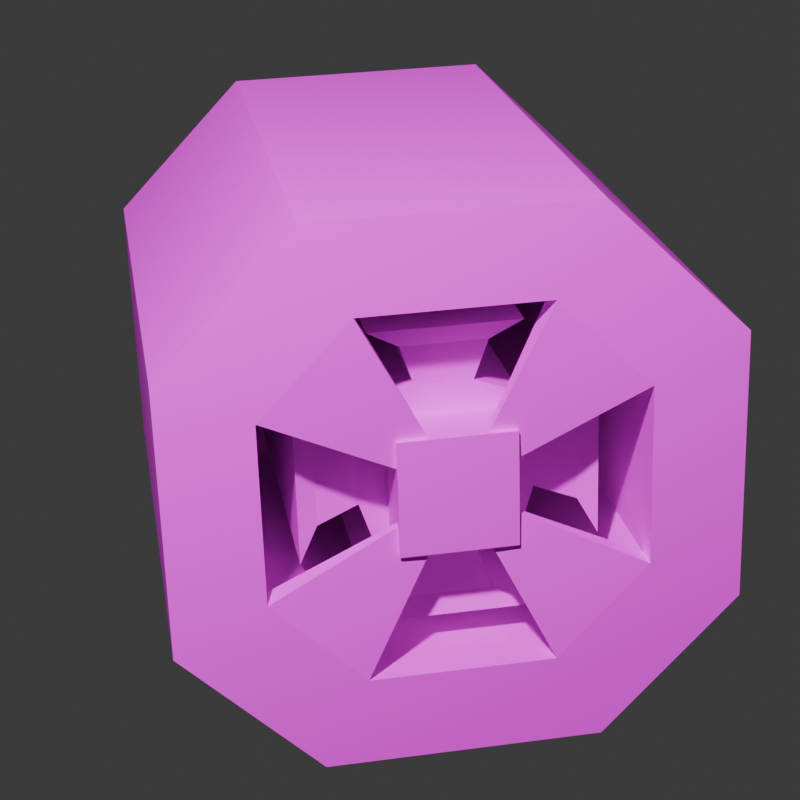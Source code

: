 # Source: motor.blend  (saved by Blender 4.2.66; exported with 4.5.12 LTS)
import bpy
from mathutils import Matrix  # noqa: F401  (used for matrix-valued properties, if any)

bpy.ops.wm.read_factory_settings(use_empty=True)
scene = bpy.context.scene
scene.name = 'Scene'

# ---- collections
col_collection = bpy.data.collections.new('Collection'); scene.collection.children.link(col_collection)

# ---- images (referenced by path relative to the original .blend; pixels are not part of the script)
import os
ASSET_DIR = os.environ.get("B2B_ASSET_DIR", "")  # directory of the original .blend (textures are referenced by path, not embedded)
HERE = os.path.dirname(os.path.abspath(__file__))  # packed textures are extracted next to this script under _unpacked/

def load_image(name, relpath, width, height, colorspace="sRGB"):
    """Load a texture the original file referenced (path relative to the .blend, or extracted next to this script)."""
    p = next((c for c in (os.path.join(HERE, relpath), os.path.join(ASSET_DIR, relpath)) if relpath and os.path.exists(c)), "")
    if p:
        img = bpy.data.images.load(p, check_existing=True)
        img.name = name
    else:  # same state as the original file: an image datablock whose file is absent (Cycles renders it pink)
        img = bpy.data.images.new(name, width, height)
        img.source = "FILE"
        img.filepath = "//" + (relpath or name)
    img.colorspace_settings.name = colorspace
    return img
img_motor_png = load_image('motor.png', 'motor.png', 1024, 1024, 'sRGB')

# ---- materials (node trees are filled in below, after node groups)
mat_material = bpy.data.materials.new('Material')
mat_material.alpha_threshold = 0.0
mat_material.roughness = 0.5
mat_material.line_color = (0.0, 0.0, 0.0, 1.0)
mat_material_002 = bpy.data.materials.new('Material.002')

# ---- material node trees
mat_material.use_nodes = True; mat_material.node_tree.nodes.clear()
_N = mat_material.node_tree.nodes; _L = mat_material.node_tree.links
n0 = _N.new('ShaderNodeOutputMaterial'); n0.name = 'Material Output'; n0.location = (300, 300)
n1 = _N.new('ShaderNodeBsdfPrincipled'); n1.name = 'Principled BSDF'; n1.location = (10, 300)
n1.inputs[3].default_value = 1.45
n2 = _N.new('ShaderNodeTexImage'); n2.name = 'Image Texture'; n2.location = (-352, 220)
n2.image = img_motor_png
n2.interpolation = 'Closest'
_L.new(n1.outputs[0], n0.inputs[0])
_L.new(n2.outputs[0], n1.inputs[0])
n0.is_active_output = True
mat_material_002.use_nodes = True; mat_material_002.node_tree.nodes.clear()
_N = mat_material_002.node_tree.nodes; _L = mat_material_002.node_tree.links
n0 = _N.new('ShaderNodeBsdfPrincipled'); n0.name = 'Principled BSDF'; n0.location = (10, 300)
n1 = _N.new('ShaderNodeOutputMaterial'); n1.name = 'Material Output'; n1.location = (300, 300)
n2 = _N.new('ShaderNodeTexImage'); n2.name = 'Image Texture'; n2.location = (-397, 229)
n2.image = img_motor_png
_L.new(n0.outputs[0], n1.inputs[0])
_L.new(n2.outputs[0], n0.inputs[0])
n1.is_active_output = True

# ---- world
world_world = bpy.data.worlds.new('World'); scene.world = world_world
world_world.use_nodes = True; world_world.node_tree.nodes.clear()
_N = world_world.node_tree.nodes; _L = world_world.node_tree.links
n0 = _N.new('ShaderNodeOutputWorld'); n0.name = 'World Output'; n0.location = (300, 300)
n1 = _N.new('ShaderNodeBackground'); n1.name = 'Background'; n1.location = (10, 300)
n1.inputs[0].default_value = (0.05088, 0.05088, 0.05088, 1.0)
_L.new(n1.outputs[0], n0.inputs[0])
n0.is_active_output = True
world_world.color = (0.05088, 0.05088, 0.05088)
world_world.sun_shadow_jitter_overblur = 0.0

# ---- cameras
cam_camera = bpy.data.cameras.new('Camera')
cam_camera.clip_end = 100.0
cam_camera.lens = 84.26
cam_camera.ortho_scale = 7.314

# ---- lights
light_light = bpy.data.lights.new('Light', 'POINT')
light_light.energy = 1000.0
light_light.shadow_soft_size = 0.1

# ---- meshes
me_cube = bpy.data.meshes.new('Cube')
me_cube.from_pydata([(0.5734, -0.67, 0.0), (0.5734, 0.67, 0.0), (0.5734, 0.0, -0.67), (0.5734, 0.0, 0.67), (0.5734, 0.0, 0.0), (-1.0, -0.5, -1.0), (1.0, -0.5, 1.0), (-1.0, -0.335, -0.67), (0.5734, -0.335, -0.67), (-1.0, -0.5, 1.0), (1.0, -0.5, -1.0), (-1.0, -0.335, 0.67), (0.5734, -0.335, 0.67), (0.5734, -0.335, 0.0), (-1.0, 0.5, 1.0), (1.0, 0.5, -1.0), (-1.0, 0.335, 0.67), (0.5734, 0.335, 0.67), (0.5734, 0.335, 0.0), (-1.0, 0.5, -1.0), (1.0, 0.5, 1.0), (-1.0, 0.335, -0.67), (0.5734, 0.335, -0.67), (-1.0, -1.0, 0.5), (-1.0, -0.67, 0.335), (0.5734, -0.67, 0.335), (1.0, 1.0, 0.5), (1.0, -1.0, 0.5), (-1.0, 1.0, 0.5), (-1.0, 0.67, 0.335), (0.5734, 0.67, 0.335), (0.5734, 0.0, 0.335), (0.5734, -0.335, 0.335), (1.0, -0.5, 0.5), (1.0, 0.5, 0.5), (0.5734, 0.335, 0.335), (1.0, 1.0, -0.5), (1.0, -1.0, -0.5), (-1.0, 1.0, -0.5), (-1.0, 0.67, -0.335), (0.5734, 0.67, -0.335), (-1.0, -1.0, -0.5), (-1.0, -0.67, -0.335), (0.5734, -0.67, -0.335), (0.5734, 0.0, -0.335), (0.5734, -0.335, -0.335), (1.0, -0.5, -0.5), (1.0, 0.5, -0.5), (0.5734, 0.335, -0.335), (-0.9047, 0.335, 0.67), (-0.9047, 0.67, 0.335), (-0.9047, -0.335, 0.67), (-0.9047, -0.67, 0.335), (-0.9047, -0.335, -0.67), (-0.9047, -0.67, -0.335), (-0.9047, 0.335, -0.67), (-0.9047, 0.67, -0.335), (-0.959, -0.1466, 0.07194), (-0.959, -0.07681, 0.1417), (-0.9392, -0.07681, -0.1373), (-0.959, -0.07681, -0.1373), (-0.9392, -0.07681, 0.1417), (-0.959, 0.1324, -0.06755), (-0.959, 0.06268, -0.1373), (-0.9392, 0.06268, 0.1417), (-0.959, 0.06268, 0.1417), (-0.9392, 0.06268, -0.1373), (-0.959, 0.1324, 0.07194), (-0.9392, -0.1466, 0.07194), (-0.9392, 0.1324, 0.07194), (-0.959, -0.1466, -0.06755), (-0.9392, 0.1324, -0.06755), (-0.9392, -0.1466, -0.06755)], [], [(41, 10, 37), (35, 17, 30), (20, 28, 14), (33, 6, 27), (26, 38, 28), (23, 11, 24), (38, 21, 39), (28, 39, 29), (14, 29, 16), (49, 65, 64), (51, 58, 11), (1, 50, 56), (54, 59, 72), (0, 54, 52), (2, 55, 53), (41, 24, 42), (9, 16, 11), (23, 37, 27), (34, 36, 26), (18, 40, 48), (5, 15, 10), (13, 44, 45), (24, 58, 57), (19, 7, 21), (27, 46, 33), (6, 14, 9), (12, 31, 32), (5, 42, 7), (25, 12, 32), (0, 45, 43), (6, 34, 20), (6, 23, 27), (26, 20, 34), (47, 10, 15), (4, 48, 44), (3, 35, 31), (31, 18, 4), (33, 47, 34), (25, 13, 0), (32, 4, 13), (35, 1, 18), (44, 22, 2), (36, 47, 15), (8, 43, 45), (45, 2, 8), (22, 48, 40), (10, 46, 37), (36, 19, 38), (3, 51, 49), (49, 30, 17), (52, 12, 25), (53, 43, 8), (56, 22, 40), (57, 61, 68), (62, 66, 71), (65, 69, 64), (60, 72, 59), (49, 69, 50), (42, 60, 7), (55, 71, 66), (21, 62, 39), (52, 57, 68), (55, 63, 21), (56, 62, 71), (52, 61, 51), (50, 67, 29), (53, 60, 59), (54, 70, 42), (16, 67, 65), (41, 5, 10), (20, 26, 28), (26, 36, 38), (23, 9, 11), (38, 19, 21), (28, 38, 39), (14, 28, 29), (49, 16, 65), (51, 61, 58), (1, 30, 50), (50, 29, 39), (56, 40, 1), (50, 39, 56), (54, 53, 59), (0, 43, 54), (54, 42, 24), (52, 25, 0), (54, 24, 52), (2, 22, 55), (55, 21, 7), (53, 8, 2), (55, 7, 53), (41, 23, 24), (9, 14, 16), (23, 41, 37), (34, 47, 36), (18, 1, 40), (5, 19, 15), (13, 4, 44), (24, 11, 58), (19, 5, 7), (27, 37, 46), (6, 20, 14), (12, 3, 31), (5, 41, 42), (0, 13, 45), (6, 33, 34), (6, 9, 23), (47, 46, 10), (4, 18, 48), (3, 17, 35), (31, 35, 18), (33, 46, 47), (25, 32, 13), (32, 31, 4), (35, 30, 1), (44, 48, 22), (45, 44, 2), (36, 15, 19), (3, 12, 51), (51, 11, 16), (49, 17, 3), (51, 16, 49), (49, 50, 30), (52, 51, 12), (53, 54, 43), (56, 55, 22), (57, 58, 61), (62, 63, 66), (65, 67, 69), (60, 70, 72), (49, 64, 69), (42, 70, 60), (55, 56, 71), (21, 63, 62), (52, 24, 57), (55, 66, 63), (56, 39, 62), (52, 68, 61), (50, 69, 67), (53, 7, 60), (54, 72, 70), (16, 29, 67)])
_uv = me_cube.uv_layers.new(name='UVMap')
_uv.uv.foreach_set('vector', [0.6807, 0.06088, 0.5938, 0.9, 0.5938, 0.06088, 0.1125, 0.6483, 0.1129, 0.7798, 0.09326, 0.6496, 0.6807, 0.06088, 0.5938, 0.9, 0.5938, 0.06088, 0.6127, 0.6879, 0.6127, 0.8963, 0.5879, 0.6879, 0.6807, 0.06088, 0.5938, 0.9, 0.5938, 0.06088, 0.6648, 0.7885, 0.5945, 0.8504, 0.6814, 0.8504, 0.6648, 0.7885, 0.5945, 0.8504, 0.6814, 0.8504, 0.6648, 0.7885, 0.5945, 0.8504, 0.6814, 0.8504, 0.6648, 0.7885, 0.5945, 0.8504, 0.6814, 0.8504, 0.589, 0.8671, 0.589, 0.8978, 0.589, 0.8671, 0.6879, 0.8671, 0.6879, 0.8978, 0.6879, 0.8978, 0.589, 0.8365, 0.6879, 0.8671, 0.589, 0.8671, 0.589, 0.8671, 0.6879, 0.8671, 0.589, 0.8671, 0.589, 0.8365, 0.6879, 0.8671, 0.589, 0.8671, 0.589, 0.8365, 0.6879, 0.8671, 0.589, 0.8671, 0.6648, 0.7885, 0.5945, 0.8504, 0.6814, 0.8504, 0.6648, 0.7885, 0.5945, 0.8504, 0.6814, 0.8504, 0.6807, 0.06088, 0.5938, 0.9, 0.5938, 0.06088, 0.6622, 0.6879, 0.6869, 0.2712, 0.6869, 0.6879, 0.1122, 0.5127, 0.09187, 0.3719, 0.1118, 0.3728, 0.6807, 0.06088, 0.5938, 0.9, 0.5938, 0.06088, 0.1504, 0.5121, 0.1314, 0.3736, 0.1506, 0.3745, 0.6814, 0.8504, 0.5945, 0.8504, 0.6814, 0.8504, 0.6648, 0.7885, 0.5945, 0.8504, 0.6814, 0.8504, 0.5879, 0.6879, 0.6127, 0.2712, 0.6127, 0.6879, 0.6807, 0.06088, 0.5938, 0.9, 0.5938, 0.06088, 0.15, 0.7753, 0.1315, 0.647, 0.1502, 0.6457, 0.6648, 0.7885, 0.5945, 0.8504, 0.6814, 0.8504, 0.1687, 0.6444, 0.15, 0.7753, 0.1502, 0.6457, 0.1691, 0.5119, 0.1506, 0.3745, 0.1696, 0.3753, 0.6127, 0.8963, 0.6622, 0.6879, 0.6622, 0.8963, 0.5935, 0.06317, 0.681, 0.8977, 0.5937, 0.8994, 0.6869, 0.6879, 0.6622, 0.8963, 0.6622, 0.6879, 0.6622, 0.2712, 0.6127, 0.06285, 0.6622, 0.06285, 0.1314, 0.5124, 0.1118, 0.3728, 0.1314, 0.3736, 0.1316, 0.7776, 0.1125, 0.6483, 0.1315, 0.647, 0.1315, 0.647, 0.1122, 0.5127, 0.1314, 0.5124, 0.6127, 0.6879, 0.6622, 0.2712, 0.6622, 0.6879, 0.1687, 0.6444, 0.1504, 0.5121, 0.1691, 0.5119, 0.1502, 0.6457, 0.1314, 0.5124, 0.1504, 0.5121, 0.1125, 0.6483, 0.09257, 0.5129, 0.1122, 0.5127, 0.1314, 0.3736, 0.1114, 0.2285, 0.1313, 0.2305, 0.6869, 0.2712, 0.6622, 0.2712, 0.6622, 0.06285, 0.1508, 0.2324, 0.1696, 0.3753, 0.1506, 0.3745, 0.1506, 0.3745, 0.1313, 0.2305, 0.1508, 0.2324, 0.1114, 0.2285, 0.1118, 0.3728, 0.09187, 0.3719, 0.6127, 0.06285, 0.6127, 0.2712, 0.5879, 0.2712, 0.6807, 0.06088, 0.5938, 0.9, 0.5938, 0.06088, 0.589, 0.8365, 0.6879, 0.8671, 0.589, 0.8671, 0.6879, 0.8671, 0.589, 0.8365, 0.6879, 0.8365, 0.6879, 0.8671, 0.589, 0.8365, 0.6879, 0.8365, 0.6879, 0.8671, 0.589, 0.8365, 0.6879, 0.8365, 0.6879, 0.8671, 0.589, 0.8365, 0.6879, 0.8365, 0.6879, 0.8978, 0.589, 0.8671, 0.6879, 0.8671, 0.6879, 0.8978, 0.589, 0.8671, 0.6879, 0.8671, 0.6879, 0.8978, 0.589, 0.8671, 0.6879, 0.8671, 0.6879, 0.8978, 0.589, 0.8671, 0.6879, 0.8671, 0.6879, 0.8671, 0.589, 0.8671, 0.589, 0.8671, 0.5945, 0.8504, 0.6814, 0.8504, 0.6814, 0.8504, 0.589, 0.8671, 0.6879, 0.8671, 0.589, 0.8671, 0.5945, 0.8504, 0.6814, 0.8504, 0.6814, 0.8504, 0.589, 0.8671, 0.589, 0.8978, 0.589, 0.8671, 0.6879, 0.8671, 0.6879, 0.8978, 0.6879, 0.8978, 0.589, 0.8671, 0.589, 0.8978, 0.589, 0.8671, 0.6879, 0.8671, 0.589, 0.8671, 0.589, 0.8671, 0.6879, 0.8671, 0.6879, 0.8978, 0.6879, 0.8978, 0.589, 0.8671, 0.589, 0.8978, 0.589, 0.8671, 0.6879, 0.8671, 0.6879, 0.8978, 0.6879, 0.8978, 0.6814, 0.8504, 0.5945, 0.8504, 0.6814, 0.8504, 0.6807, 0.06088, 0.6807, 0.9, 0.5938, 0.9, 0.6807, 0.06088, 0.6807, 0.9, 0.5938, 0.9, 0.6807, 0.06088, 0.6807, 0.9, 0.5938, 0.9, 0.6648, 0.7885, 0.6111, 0.7885, 0.5945, 0.8504, 0.6648, 0.7885, 0.6111, 0.7885, 0.5945, 0.8504, 0.6648, 0.7885, 0.6111, 0.7885, 0.5945, 0.8504, 0.6648, 0.7885, 0.6111, 0.7885, 0.5945, 0.8504, 0.589, 0.8671, 0.589, 0.8978, 0.589, 0.8978, 0.6879, 0.8671, 0.6879, 0.8671, 0.6879, 0.8978, 0.589, 0.8365, 0.6879, 0.8365, 0.6879, 0.8671, 0.6879, 0.8671, 0.6879, 0.8978, 0.589, 0.8978, 0.589, 0.8671, 0.589, 0.8365, 0.589, 0.8365, 0.6879, 0.8671, 0.589, 0.8978, 0.589, 0.8671, 0.589, 0.8671, 0.6879, 0.8671, 0.6879, 0.8671, 0.589, 0.8365, 0.6879, 0.8365, 0.6879, 0.8671, 0.6879, 0.8671, 0.6879, 0.8978, 0.589, 0.8978, 0.589, 0.8671, 0.589, 0.8365, 0.589, 0.8365, 0.6879, 0.8671, 0.589, 0.8978, 0.589, 0.8671, 0.589, 0.8365, 0.6879, 0.8365, 0.6879, 0.8671, 0.6879, 0.8671, 0.6879, 0.8978, 0.589, 0.8978, 0.589, 0.8671, 0.589, 0.8365, 0.589, 0.8365, 0.6879, 0.8671, 0.589, 0.8978, 0.589, 0.8671, 0.6648, 0.7885, 0.6111, 0.7885, 0.5945, 0.8504, 0.6648, 0.7885, 0.6111, 0.7885, 0.5945, 0.8504, 0.6807, 0.06088, 0.6807, 0.9, 0.5938, 0.9, 0.6622, 0.6879, 0.6622, 0.2712, 0.6869, 0.2712, 0.1122, 0.5127, 0.09257, 0.5129, 0.09187, 0.3719, 0.6807, 0.06088, 0.6807, 0.9, 0.5938, 0.9, 0.1504, 0.5121, 0.1314, 0.5124, 0.1314, 0.3736, 0.6814, 0.8504, 0.5945, 0.8504, 0.5945, 0.8504, 0.6648, 0.7885, 0.6111, 0.7885, 0.5945, 0.8504, 0.5879, 0.6879, 0.5879, 0.2712, 0.6127, 0.2712, 0.6807, 0.06088, 0.6807, 0.9, 0.5938, 0.9, 0.15, 0.7753, 0.1316, 0.7776, 0.1315, 0.647, 0.6648, 0.7885, 0.6111, 0.7885, 0.5945, 0.8504, 0.1691, 0.5119, 0.1504, 0.5121, 0.1506, 0.3745, 0.6127, 0.8963, 0.6127, 0.6879, 0.6622, 0.6879, 0.5935, 0.06317, 0.6808, 0.06147, 0.681, 0.8977, 0.6622, 0.2712, 0.6127, 0.2712, 0.6127, 0.06285, 0.1314, 0.5124, 0.1122, 0.5127, 0.1118, 0.3728, 0.1316, 0.7776, 0.1129, 0.7798, 0.1125, 0.6483, 0.1315, 0.647, 0.1125, 0.6483, 0.1122, 0.5127, 0.6127, 0.6879, 0.6127, 0.2712, 0.6622, 0.2712, 0.1687, 0.6444, 0.1502, 0.6457, 0.1504, 0.5121, 0.1502, 0.6457, 0.1315, 0.647, 0.1314, 0.5124, 0.1125, 0.6483, 0.09326, 0.6496, 0.09257, 0.5129, 0.1314, 0.3736, 0.1118, 0.3728, 0.1114, 0.2285, 0.1506, 0.3745, 0.1314, 0.3736, 0.1313, 0.2305, 0.6807, 0.06088, 0.6807, 0.9, 0.5938, 0.9, 0.589, 0.8365, 0.6879, 0.8365, 0.6879, 0.8671, 0.6879, 0.8671, 0.6879, 0.8978, 0.589, 0.8978, 0.589, 0.8671, 0.589, 0.8365, 0.589, 0.8365, 0.6879, 0.8671, 0.589, 0.8978, 0.589, 0.8671, 0.6879, 0.8671, 0.589, 0.8671, 0.589, 0.8365, 0.6879, 0.8671, 0.589, 0.8671, 0.589, 0.8365, 0.6879, 0.8671, 0.589, 0.8671, 0.589, 0.8365, 0.6879, 0.8671, 0.589, 0.8671, 0.589, 0.8365, 0.6879, 0.8978, 0.589, 0.8978, 0.589, 0.8671, 0.6879, 0.8978, 0.589, 0.8978, 0.589, 0.8671, 0.6879, 0.8978, 0.589, 0.8978, 0.589, 0.8671, 0.6879, 0.8978, 0.589, 0.8978, 0.589, 0.8671, 0.6879, 0.8671, 0.6879, 0.8671, 0.589, 0.8671, 0.5945, 0.8504, 0.5945, 0.8504, 0.6814, 0.8504, 0.589, 0.8671, 0.6879, 0.8671, 0.6879, 0.8671, 0.5945, 0.8504, 0.5945, 0.8504, 0.6814, 0.8504, 0.589, 0.8671, 0.589, 0.8978, 0.589, 0.8978, 0.6879, 0.8671, 0.6879, 0.8671, 0.6879, 0.8978, 0.589, 0.8671, 0.589, 0.8978, 0.589, 0.8978, 0.6879, 0.8671, 0.6879, 0.8671, 0.589, 0.8671, 0.6879, 0.8671, 0.6879, 0.8671, 0.6879, 0.8978, 0.589, 0.8671, 0.589, 0.8978, 0.589, 0.8978, 0.6879, 0.8671, 0.6879, 0.8671, 0.6879, 0.8978, 0.6814, 0.8504, 0.5945, 0.8504, 0.5945, 0.8504])
me_cube.materials.append(mat_material)
me_cube.use_mirror_vertex_groups = False
me_cube.update()
me_cube_003 = bpy.data.meshes.new('Cube.003')
me_cube_003.from_pydata([(-0.7576, -0.2626, -0.261), (-0.7576, -0.2626, 0.2597), (-0.7576, 0.2626, -0.261), (-0.7576, 0.2626, 0.2597), (0.5045, -0.2626, -0.261), (0.5045, -0.2626, 0.2597), (0.5045, 0.2626, -0.261), (0.5045, 0.2626, 0.2597), (-0.7576, -0.3124, -0.1074), (-0.7576, -0.3124, 0.1062), (-0.7576, 0.3124, 0.1062), (-0.7576, 0.3124, -0.1074), (0.5045, 0.3124, 0.1062), (0.5045, 0.3124, -0.1074), (0.5045, -0.3124, 0.1062), (0.5045, -0.3124, -0.1074), (-0.7576, 0.1041, -0.321), (-0.7576, -0.1041, -0.321), (-0.7576, -0.1041, 0.3198), (-0.7576, 0.1041, 0.3198), (0.5045, -0.1041, -0.321), (0.5045, 0.1041, -0.321), (0.5045, 0.1041, 0.3198), (0.5045, -0.1041, 0.3198), (0.5045, 0.1041, -0.1074), (0.5045, -0.1041, -0.1074), (0.5045, 0.1041, 0.1062), (0.5045, -0.1041, 0.1062), (-0.7576, -0.2083, -0.2143), (-0.7576, 0.2083, -0.2143), (-0.7576, -0.2083, 0.2131), (-0.7576, 0.2083, 0.2131), (-0.7819, -0.4632, -0.1611), (-0.7819, -0.4632, 0.1557), (-0.7819, 0.4632, 0.1557), (-0.7819, 0.4632, -0.1611), (0.5288, 0.4632, 0.1557), (0.5288, 0.4632, -0.1611), (0.5288, -0.4632, 0.1557), (0.5288, -0.4632, -0.1611), (-0.7819, 0.1544, -0.4779), (-0.7819, -0.1544, -0.4779), (-0.7819, -0.1544, 0.4725), (-0.7819, 0.1544, 0.4725), (0.5288, -0.1544, -0.4779), (0.5288, 0.1544, -0.4779), (0.5288, 0.1544, 0.4725), (0.5288, -0.1544, 0.4725), (-0.811, -0.5323, -0.29), (-0.811, -0.5323, 0.2847), (-0.811, 0.5323, 0.2847), (-0.811, 0.5323, -0.29), (0.5578, 0.5323, 0.2847), (0.5578, 0.5323, -0.29), (0.5578, -0.5323, 0.2847), (0.5578, -0.5323, -0.29), (-0.811, 0.2704, -0.5487), (-0.811, -0.2704, -0.5487), (-0.811, -0.2704, 0.5433), (-0.811, 0.2704, 0.5433), (0.5578, -0.2704, -0.5487), (0.5578, 0.2704, -0.5487), (0.5578, 0.2704, 0.5433), (0.5578, -0.2704, 0.5433), (-0.9865, -0.2083, -0.2143), (-0.9865, 0.2083, -0.2143), (-0.9865, -0.2083, 0.2131), (-0.9865, 0.2083, 0.2131)], [], [(31, 3, 10), (3, 12, 10), (27, 5, 14), (5, 9, 14), (20, 0, 17), (18, 5, 23), (15, 0, 4), (15, 38, 39), (25, 4, 20), (27, 15, 25), (11, 6, 2), (20, 45, 21), (29, 2, 16), (31, 11, 29), (9, 28, 8), (28, 65, 29), (0, 28, 17), (28, 16, 17), (12, 24, 13), (26, 25, 24), (6, 24, 21), (24, 20, 21), (3, 22, 7), (17, 44, 20), (6, 16, 2), (12, 34, 10), (7, 26, 12), (22, 27, 26), (1, 30, 9), (18, 31, 30), (46, 63, 47), (38, 55, 39), (44, 61, 45), (37, 52, 36), (15, 32, 8), (22, 47, 23), (8, 33, 9), (9, 38, 14), (17, 40, 41), (11, 34, 35), (19, 46, 22), (23, 42, 18), (18, 43, 19), (11, 37, 13), (21, 40, 16), (13, 36, 12), (54, 48, 55), (50, 53, 51), (59, 63, 62), (61, 57, 56), (39, 48, 32), (43, 62, 46), (33, 54, 38), (47, 58, 42), (35, 53, 37), (45, 56, 40), (36, 50, 34), (32, 49, 33), (41, 60, 44), (40, 57, 41), (34, 51, 35), (43, 58, 59), (66, 65, 64), (30, 64, 28), (29, 67, 31), (31, 66, 30), (31, 19, 3), (3, 7, 12), (27, 23, 5), (5, 1, 9), (20, 4, 0), (18, 1, 5), (15, 8, 0), (15, 14, 38), (25, 15, 4), (27, 14, 15), (11, 13, 6), (20, 44, 45), (29, 11, 2), (31, 10, 11), (9, 30, 28), (28, 64, 65), (0, 8, 28), (28, 29, 16), (12, 26, 24), (26, 27, 25), (6, 13, 24), (24, 25, 20), (3, 19, 22), (17, 41, 44), (6, 21, 16), (12, 36, 34), (7, 22, 26), (22, 23, 27), (1, 18, 30), (18, 19, 31), (46, 62, 63), (38, 54, 55), (44, 60, 61), (37, 53, 52), (15, 39, 32), (22, 46, 47), (8, 32, 33), (9, 33, 38), (17, 16, 40), (11, 10, 34), (19, 43, 46), (23, 47, 42), (18, 42, 43), (11, 35, 37), (21, 45, 40), (13, 37, 36), (54, 49, 48), (50, 52, 53), (59, 58, 63), (61, 60, 57), (39, 55, 48), (43, 59, 62), (33, 49, 54), (47, 63, 58), (35, 51, 53), (45, 61, 56), (36, 52, 50), (32, 48, 49), (41, 57, 60), (40, 56, 57), (34, 50, 51), (43, 42, 58), (66, 67, 65), (30, 66, 64), (29, 65, 67), (31, 67, 66)])
_uv = me_cube_003.uv_layers.new(name='UVMap')
_uv.uv.foreach_set('vector', [0.0, 0.0, 0.2622, 1.0, 0.0, 1.0, 0.2622, 0.0, 0.0, 1.0, 0.0, 0.0, 0.0, 0.0, 0.2622, 1.0, 0.0, 1.0, 0.2622, 0.0, 0.0, 1.0, 0.0, 0.0, 0.2622, 0.0, 0.0, 1.0, 0.0, 0.0, 0.2622, 0.0, 0.0, 1.0, 0.0, 0.0, 0.2622, 0.0, 0.0, 1.0, 0.0, 0.0, 0.5443, 0.1375, 0.3227, 0.9491, 0.3188, 0.11, 0.2622, 0.0, 0.0, 1.0, 0.0, 0.0, 0.2622, 0.0, 0.0, 1.0, 0.0, 0.0, 0.2622, 0.0, 0.0, 1.0, 0.0, 0.0, 0.5483, 0.9765, 0.3188, 0.11, 0.5443, 0.1375, 0.2622, 0.0, 0.0, 1.0, 0.0, 0.0, 0.2622, 0.0, 0.0, 1.0, 0.0, 0.0, 0.2622, 0.0, 0.0, 1.0, 0.0, 0.0, 0.2622, 0.0, 0.0, 1.0, 0.0, 0.0, 0.0, 0.0, 0.2622, 1.0, 0.0, 1.0, 0.2622, 0.0, 0.0, 1.0, 0.0, 0.0, 0.2622, 0.0, 0.0, 1.0, 0.0, 0.0, 0.2622, 0.0, 0.0, 1.0, 0.0, 0.0, 0.0, 0.0, 0.2622, 1.0, 0.0, 1.0, 0.2622, 0.0, 0.0, 1.0, 0.0, 0.0, 0.2622, 0.0, 0.0, 1.0, 0.0, 0.0, 0.5483, 0.9765, 0.3188, 0.11, 0.5443, 0.1375, 0.2622, 0.0, 0.0, 1.0, 0.0, 0.0, 0.5483, 0.9765, 0.3188, 0.11, 0.5443, 0.1375, 0.2622, 0.0, 0.0, 1.0, 0.0, 0.0, 0.2622, 0.0, 0.0, 1.0, 0.0, 0.0, 0.2622, 0.0, 0.0, 1.0, 0.0, 0.0, 0.2622, 0.0, 0.0, 1.0, 0.0, 0.0, 0.2622, 0.0, 0.0, 1.0, 0.0, 0.0, 0.2622, 0.0, 0.0, 1.0, 0.0, 0.0, 0.2622, 0.0, 0.0, 1.0, 0.0, 0.0, 0.2622, 0.0, 0.0, 1.0, 0.0, 0.0, 0.5483, 0.9765, 0.3188, 0.11, 0.5443, 0.1375, 0.5483, 0.9765, 0.3188, 0.11, 0.5443, 0.1375, 0.5483, 0.9765, 0.3188, 0.11, 0.5443, 0.1375, 0.5483, 0.9765, 0.3188, 0.11, 0.5443, 0.1375, 0.5443, 0.1375, 0.3227, 0.9491, 0.3188, 0.11, 0.5443, 0.1375, 0.3227, 0.9491, 0.3188, 0.11, 0.5483, 0.9765, 0.3188, 0.11, 0.5443, 0.1375, 0.5483, 0.9765, 0.3188, 0.11, 0.5443, 0.1375, 0.5483, 0.9765, 0.3188, 0.11, 0.5443, 0.1375, 0.5483, 0.9765, 0.3188, 0.11, 0.5443, 0.1375, 0.5483, 0.9765, 0.3188, 0.11, 0.5443, 0.1375, 0.5483, 0.9765, 0.3188, 0.11, 0.5443, 0.1375, 0.2622, 0.0, 0.0, 1.0, 0.0, 0.0, 0.2622, 0.0, 0.0, 1.0, 0.0, 0.0, 0.2622, 0.0, 0.0, 1.0, 0.0, 0.0, 0.2622, 0.0, 0.0, 1.0, 0.0, 0.0, 0.2622, 0.0, 0.0, 1.0, 0.0, 0.0, 0.2622, 0.0, 0.0, 1.0, 0.0, 0.0, 0.2622, 0.0, 0.0, 1.0, 0.0, 0.0, 0.2622, 0.0, 0.0, 1.0, 0.0, 0.0, 0.2622, 0.0, 0.0, 1.0, 0.0, 0.0, 0.2622, 0.0, 0.0, 1.0, 0.0, 0.0, 0.2622, 0.0, 0.0, 1.0, 0.0, 0.0, 0.2622, 0.0, 0.0, 1.0, 0.0, 0.0, 0.2622, 0.0, 0.0, 1.0, 0.0, 0.0, 0.2622, 0.0, 0.0, 1.0, 0.0, 0.0, 0.2622, 0.0, 0.0, 1.0, 0.0, 0.0, 0.0, 0.0, 0.2622, 1.0, 0.0, 1.0, 0.2622, 0.0, 0.0, 1.0, 0.0, 0.0, 0.2622, 0.0, 0.0, 1.0, 0.0, 0.0, 0.2622, 0.0, 0.0, 1.0, 0.0, 0.0, 0.2622, 0.0, 0.0, 1.0, 0.0, 0.0, 0.0, 0.0, 0.2622, 0.0, 0.2622, 1.0, 0.2622, 0.0, 0.2622, 1.0, 0.0, 1.0, 0.0, 0.0, 0.2622, 0.0, 0.2622, 1.0, 0.2622, 0.0, 0.2622, 1.0, 0.0, 1.0, 0.2622, 0.0, 0.2622, 1.0, 0.0, 1.0, 0.2622, 0.0, 0.2622, 1.0, 0.0, 1.0, 0.2622, 0.0, 0.2622, 1.0, 0.0, 1.0, 0.5443, 0.1375, 0.5483, 0.9765, 0.3227, 0.9491, 0.2622, 0.0, 0.2622, 1.0, 0.0, 1.0, 0.2622, 0.0, 0.2622, 1.0, 0.0, 1.0, 0.2622, 0.0, 0.2622, 1.0, 0.0, 1.0, 0.5483, 0.9765, 0.3227, 0.9491, 0.3188, 0.11, 0.2622, 0.0, 0.2622, 1.0, 0.0, 1.0, 0.2622, 0.0, 0.2622, 1.0, 0.0, 1.0, 0.2622, 0.0, 0.2622, 1.0, 0.0, 1.0, 0.2622, 0.0, 0.2622, 1.0, 0.0, 1.0, 0.0, 0.0, 0.2622, 0.0, 0.2622, 1.0, 0.2622, 0.0, 0.2622, 1.0, 0.0, 1.0, 0.2622, 0.0, 0.2622, 1.0, 0.0, 1.0, 0.2622, 0.0, 0.2622, 1.0, 0.0, 1.0, 0.0, 0.0, 0.2622, 0.0, 0.2622, 1.0, 0.2622, 0.0, 0.2622, 1.0, 0.0, 1.0, 0.2622, 0.0, 0.2622, 1.0, 0.0, 1.0, 0.5483, 0.9765, 0.3227, 0.9491, 0.3188, 0.11, 0.2622, 0.0, 0.2622, 1.0, 0.0, 1.0, 0.5483, 0.9765, 0.3227, 0.9491, 0.3188, 0.11, 0.2622, 0.0, 0.2622, 1.0, 0.0, 1.0, 0.2622, 0.0, 0.2622, 1.0, 0.0, 1.0, 0.2622, 0.0, 0.2622, 1.0, 0.0, 1.0, 0.2622, 0.0, 0.2622, 1.0, 0.0, 1.0, 0.2622, 0.0, 0.2622, 1.0, 0.0, 1.0, 0.2622, 0.0, 0.2622, 1.0, 0.0, 1.0, 0.2622, 0.0, 0.2622, 1.0, 0.0, 1.0, 0.2622, 0.0, 0.2622, 1.0, 0.0, 1.0, 0.5483, 0.9765, 0.3227, 0.9491, 0.3188, 0.11, 0.5483, 0.9765, 0.3227, 0.9491, 0.3188, 0.11, 0.5483, 0.9765, 0.3227, 0.9491, 0.3188, 0.11, 0.5483, 0.9765, 0.3227, 0.9491, 0.3188, 0.11, 0.5443, 0.1375, 0.5483, 0.9765, 0.3227, 0.9491, 0.5443, 0.1375, 0.5483, 0.9765, 0.3227, 0.9491, 0.5483, 0.9765, 0.3227, 0.9491, 0.3188, 0.11, 0.5483, 0.9765, 0.3227, 0.9491, 0.3188, 0.11, 0.5483, 0.9765, 0.3227, 0.9491, 0.3188, 0.11, 0.5483, 0.9765, 0.3227, 0.9491, 0.3188, 0.11, 0.5483, 0.9765, 0.3227, 0.9491, 0.3188, 0.11, 0.5483, 0.9765, 0.3227, 0.9491, 0.3188, 0.11, 0.2622, 0.0, 0.2622, 1.0, 0.0, 1.0, 0.2622, 0.0, 0.2622, 1.0, 0.0, 1.0, 0.2622, 0.0, 0.2622, 1.0, 0.0, 1.0, 0.2622, 0.0, 0.2622, 1.0, 0.0, 1.0, 0.2622, 0.0, 0.2622, 1.0, 0.0, 1.0, 0.2622, 0.0, 0.2622, 1.0, 0.0, 1.0, 0.2622, 0.0, 0.2622, 1.0, 0.0, 1.0, 0.2622, 0.0, 0.2622, 1.0, 0.0, 1.0, 0.2622, 0.0, 0.2622, 1.0, 0.0, 1.0, 0.2622, 0.0, 0.2622, 1.0, 0.0, 1.0, 0.2622, 0.0, 0.2622, 1.0, 0.0, 1.0, 0.2622, 0.0, 0.2622, 1.0, 0.0, 1.0, 0.2622, 0.0, 0.2622, 1.0, 0.0, 1.0, 0.2622, 0.0, 0.2622, 1.0, 0.0, 1.0, 0.2622, 0.0, 0.2622, 1.0, 0.0, 1.0, 0.0, 0.0, 0.2622, 0.0, 0.2622, 1.0, 0.2622, 0.0, 0.2622, 1.0, 0.0, 1.0, 0.2622, 0.0, 0.2622, 1.0, 0.0, 1.0, 0.2622, 0.0, 0.2622, 1.0, 0.0, 1.0, 0.2622, 0.0, 0.2622, 1.0, 0.0, 1.0])
me_cube_003.materials.append(mat_material_002)
me_cube_003.update()

# ---- objects
ob_stator = bpy.data.objects.new('stator', me_cube)
ob_light = bpy.data.objects.new('Light', light_light)
ob_camera = bpy.data.objects.new('Camera', cam_camera)
ob_rotor = bpy.data.objects.new('rotor', me_cube_003)

# ---- transforms, parenting, visibility, modifiers, constraints
ob_stator.location = (0.0, 0.0, 0.0)
ob_stator.scale = (0.5, 0.5, 0.5)
ob_stator.lock_rotations_4d = False
ob_stator.empty_display_type = 'ARROWS'
ob_stator.lineart.crease_threshold = 0.0
ob_light.location = (-2.64, 1.005, 2.958)
ob_light.rotation_euler = (0.6503, 0.05522, 1.866)
ob_light.lock_rotations_4d = False
ob_light.empty_display_type = 'ARROWS'
ob_light.color = (0.0, 0.0, 0.0, 0.0)
ob_light.lineart.crease_threshold = 0.0
ob_camera.location = (-3.282, 0.5515, 1.37)
ob_camera.rotation_euler = (1.173, 0.03129, -1.746)
ob_camera.lock_rotations_4d = False
ob_camera.empty_display_type = 'ARROWS'
ob_camera.color = (0.0, 0.0, 0.0, 0.0)
ob_camera.display_type = 'WIRE'
ob_camera.lineart.crease_threshold = 0.0
ob_rotor.location = (0.0, 0.0, 0.0)
ob_rotor.scale = (0.5, 0.5, 0.5)

# ---- collection membership
col_collection.objects.link(ob_stator)
col_collection.objects.link(ob_light)
col_collection.objects.link(ob_camera)
col_collection.objects.link(ob_rotor)

# ---- scene / render settings (as saved in the file)
scene.camera = ob_camera
scene.frame_start = 1; scene.frame_end = 250; scene.frame_set(1)
scene.render.engine = 'BLENDER_EEVEE_NEXT'
scene.render.resolution_x = 64
scene.render.resolution_y = 64
scene.render.film_transparent = True
bpy.context.view_layer.update()
